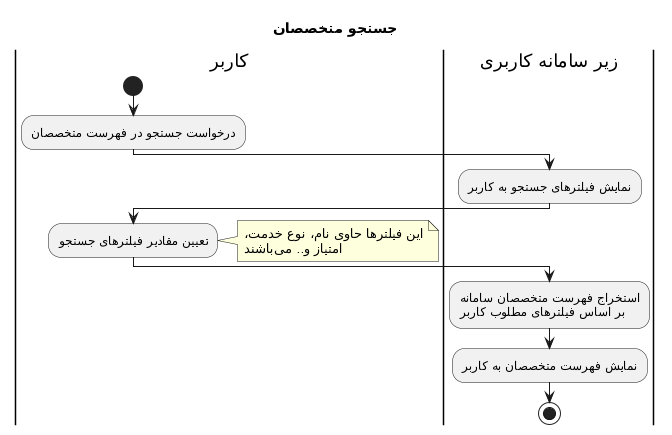

The diagram above was rendered by PlantUML. Its source (embedded in the PNG):
@startuml
Title جستجو متخصصان
|کاربر|
start
:درخواست جستجو در فهرست متخصصان;
|زیر سامانه کاربری|
:نمایش فیلترهای جستجو به کاربر;
|کاربر|
:تعیین مقادیر فیلترهای جستجو;
note right: این فیلترها حاوی نام، نوع خدمت،\nامتیاز و.. میباشند 
|زیر سامانه کاربری|
:استخراج فهرست متخصصان سامانه\nبر اساس فیلترهای مطلوب کاربر;
:نمایش فهرست متخصصان به کاربر;
stop
@enduml